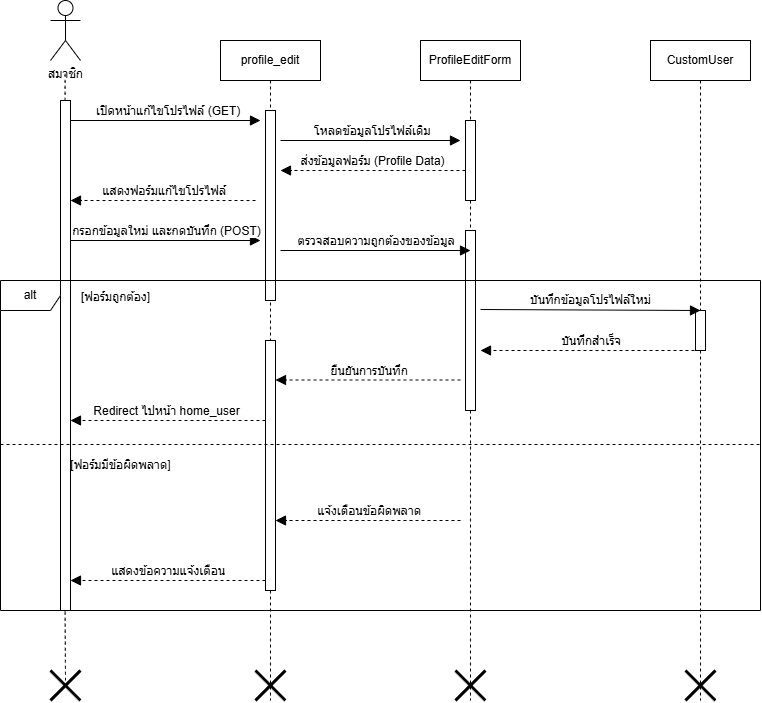

The diagram above was exported from draw.io. Its source (the exported page's mxGraphModel, read from the mxfile embedded in the PNG):
<mxGraphModel dx="2350" dy="796" grid="1" gridSize="10" guides="1" tooltips="1" connect="1" arrows="1" fold="1" page="1" pageScale="1" pageWidth="850" pageHeight="1100" math="0" shadow="0">
  <root>
    <mxCell id="0" />
    <mxCell id="1" parent="0" />
    <mxCell id="aM9ryv3xv72pqoxQDRHE-1" value="profile_edit" style="shape=umlLifeline;perimeter=lifelinePerimeter;whiteSpace=wrap;html=1;container=0;dropTarget=0;collapsible=0;recursiveResize=0;outlineConnect=0;portConstraint=eastwest;newEdgeStyle={&quot;edgeStyle&quot;:&quot;elbowEdgeStyle&quot;,&quot;elbow&quot;:&quot;vertical&quot;,&quot;curved&quot;:0,&quot;rounded&quot;:0};" parent="1" vertex="1">
      <mxGeometry x="20" y="40" width="100" height="660" as="geometry" />
    </mxCell>
    <mxCell id="aM9ryv3xv72pqoxQDRHE-2" value="" style="html=1;points=[];perimeter=orthogonalPerimeter;outlineConnect=0;targetShapes=umlLifeline;portConstraint=eastwest;newEdgeStyle={&quot;edgeStyle&quot;:&quot;elbowEdgeStyle&quot;,&quot;elbow&quot;:&quot;vertical&quot;,&quot;curved&quot;:0,&quot;rounded&quot;:0};" parent="aM9ryv3xv72pqoxQDRHE-1" vertex="1">
      <mxGeometry x="45" y="70" width="10" height="190" as="geometry" />
    </mxCell>
    <mxCell id="rlV577KqBZRNxNHCmVkw-27" value="" style="shape=umlDestroy;whiteSpace=wrap;html=1;strokeWidth=3;targetShapes=umlLifeline;" parent="aM9ryv3xv72pqoxQDRHE-1" vertex="1">
      <mxGeometry x="35" y="630" width="30" height="30" as="geometry" />
    </mxCell>
    <mxCell id="aM9ryv3xv72pqoxQDRHE-5" value="ProfileEditForm" style="shape=umlLifeline;perimeter=lifelinePerimeter;whiteSpace=wrap;html=1;container=0;dropTarget=0;collapsible=0;recursiveResize=0;outlineConnect=0;portConstraint=eastwest;newEdgeStyle={&quot;edgeStyle&quot;:&quot;elbowEdgeStyle&quot;,&quot;elbow&quot;:&quot;vertical&quot;,&quot;curved&quot;:0,&quot;rounded&quot;:0};" parent="1" vertex="1">
      <mxGeometry x="220" y="40" width="100" height="660" as="geometry" />
    </mxCell>
    <mxCell id="aM9ryv3xv72pqoxQDRHE-6" value="" style="html=1;points=[];perimeter=orthogonalPerimeter;outlineConnect=0;targetShapes=umlLifeline;portConstraint=eastwest;newEdgeStyle={&quot;edgeStyle&quot;:&quot;elbowEdgeStyle&quot;,&quot;elbow&quot;:&quot;vertical&quot;,&quot;curved&quot;:0,&quot;rounded&quot;:0};" parent="aM9ryv3xv72pqoxQDRHE-5" vertex="1">
      <mxGeometry x="45" y="80" width="10" height="80" as="geometry" />
    </mxCell>
    <mxCell id="rlV577KqBZRNxNHCmVkw-12" value="" style="html=1;points=[[0,0,0,0,5],[0,1,0,0,-5],[1,0,0,0,5],[1,1,0,0,-5]];perimeter=orthogonalPerimeter;outlineConnect=0;targetShapes=umlLifeline;portConstraint=eastwest;newEdgeStyle={&quot;curved&quot;:0,&quot;rounded&quot;:0};" parent="aM9ryv3xv72pqoxQDRHE-5" vertex="1">
      <mxGeometry x="45" y="190" width="10" height="180" as="geometry" />
    </mxCell>
    <mxCell id="rlV577KqBZRNxNHCmVkw-28" value="" style="shape=umlDestroy;whiteSpace=wrap;html=1;strokeWidth=3;targetShapes=umlLifeline;" parent="aM9ryv3xv72pqoxQDRHE-5" vertex="1">
      <mxGeometry x="35" y="630" width="30" height="30" as="geometry" />
    </mxCell>
    <mxCell id="rlV577KqBZRNxNHCmVkw-1" value="CustomUser" style="shape=umlLifeline;perimeter=lifelinePerimeter;whiteSpace=wrap;html=1;container=0;dropTarget=0;collapsible=0;recursiveResize=0;outlineConnect=0;portConstraint=eastwest;newEdgeStyle={&quot;edgeStyle&quot;:&quot;elbowEdgeStyle&quot;,&quot;elbow&quot;:&quot;vertical&quot;,&quot;curved&quot;:0,&quot;rounded&quot;:0};" parent="1" vertex="1">
      <mxGeometry x="450" y="40" width="100" height="660" as="geometry" />
    </mxCell>
    <mxCell id="rlV577KqBZRNxNHCmVkw-2" value="" style="html=1;points=[];perimeter=orthogonalPerimeter;outlineConnect=0;targetShapes=umlLifeline;portConstraint=eastwest;newEdgeStyle={&quot;edgeStyle&quot;:&quot;elbowEdgeStyle&quot;,&quot;elbow&quot;:&quot;vertical&quot;,&quot;curved&quot;:0,&quot;rounded&quot;:0};" parent="rlV577KqBZRNxNHCmVkw-1" vertex="1">
      <mxGeometry x="45" y="270" width="10" height="40" as="geometry" />
    </mxCell>
    <mxCell id="rlV577KqBZRNxNHCmVkw-29" value="" style="shape=umlDestroy;whiteSpace=wrap;html=1;strokeWidth=3;targetShapes=umlLifeline;" parent="rlV577KqBZRNxNHCmVkw-1" vertex="1">
      <mxGeometry x="35" y="630" width="30" height="30" as="geometry" />
    </mxCell>
    <mxCell id="rlV577KqBZRNxNHCmVkw-3" value="สมาชิก" style="shape=umlActor;verticalLabelPosition=bottom;verticalAlign=top;html=1;outlineConnect=0;" parent="1" vertex="1">
      <mxGeometry x="-150" width="30" height="60" as="geometry" />
    </mxCell>
    <mxCell id="rlV577KqBZRNxNHCmVkw-5" value="" style="html=1;points=[[0,0,0,0,5],[0,1,0,0,-5],[1,0,0,0,5],[1,1,0,0,-5]];perimeter=orthogonalPerimeter;outlineConnect=0;targetShapes=umlLifeline;portConstraint=eastwest;newEdgeStyle={&quot;curved&quot;:0,&quot;rounded&quot;:0};" parent="1" vertex="1">
      <mxGeometry x="-140" y="100" width="10" height="510" as="geometry" />
    </mxCell>
    <mxCell id="rlV577KqBZRNxNHCmVkw-6" value="&amp;nbsp;เปิดหน้าแก้ไขโปรไฟล์ (GET)" style="html=1;verticalAlign=bottom;endArrow=block;curved=0;rounded=0;fontSize=12;startSize=8;endSize=8;" parent="1" edge="1">
      <mxGeometry width="80" relative="1" as="geometry">
        <mxPoint x="-130" y="120" as="sourcePoint" />
        <mxPoint x="60" y="120" as="targetPoint" />
        <mxPoint as="offset" />
      </mxGeometry>
    </mxCell>
    <mxCell id="rlV577KqBZRNxNHCmVkw-7" value="&amp;nbsp;โหลดข้อมูลโปรไฟล์เดิม" style="html=1;verticalAlign=bottom;endArrow=block;curved=0;rounded=0;fontSize=12;startSize=8;endSize=8;" parent="1" edge="1">
      <mxGeometry x="0.0026" width="80" relative="1" as="geometry">
        <mxPoint x="80" y="140" as="sourcePoint" />
        <mxPoint x="260" y="140" as="targetPoint" />
        <mxPoint as="offset" />
      </mxGeometry>
    </mxCell>
    <mxCell id="rlV577KqBZRNxNHCmVkw-8" value="ส่งข้อมูลฟอร์ม (Profile Data)" style="html=1;verticalAlign=bottom;endArrow=block;curved=0;rounded=0;fontSize=12;startSize=8;endSize=8;dashed=1;" parent="1" source="aM9ryv3xv72pqoxQDRHE-6" edge="1">
      <mxGeometry x="0.0054" width="80" relative="1" as="geometry">
        <mxPoint x="189.5" y="170" as="sourcePoint" />
        <mxPoint x="80" y="170" as="targetPoint" />
        <mxPoint as="offset" />
      </mxGeometry>
    </mxCell>
    <mxCell id="rlV577KqBZRNxNHCmVkw-9" value="&amp;nbsp;แสดงฟอร์มแก้ไขโปรไฟล์" style="html=1;verticalAlign=bottom;endArrow=block;curved=0;rounded=0;fontSize=12;startSize=8;endSize=8;dashed=1;" parent="1" edge="1">
      <mxGeometry x="0.0054" width="80" relative="1" as="geometry">
        <mxPoint x="55" y="200" as="sourcePoint" />
        <mxPoint x="-130" y="200" as="targetPoint" />
        <mxPoint as="offset" />
      </mxGeometry>
    </mxCell>
    <mxCell id="rlV577KqBZRNxNHCmVkw-10" value="กรอกข้อมูลใหม่ และกดบันทึก (POST)" style="html=1;verticalAlign=bottom;endArrow=block;curved=0;rounded=0;fontSize=12;startSize=8;endSize=8;" parent="1" edge="1">
      <mxGeometry width="80" relative="1" as="geometry">
        <mxPoint x="-130" y="240" as="sourcePoint" />
        <mxPoint x="60" y="240" as="targetPoint" />
        <mxPoint as="offset" />
      </mxGeometry>
    </mxCell>
    <mxCell id="rlV577KqBZRNxNHCmVkw-11" value="&amp;nbsp;ตรวจสอบความถูกต้องของข้อมูล" style="html=1;verticalAlign=bottom;endArrow=block;curved=0;rounded=0;fontSize=12;startSize=8;endSize=8;" parent="1" edge="1">
      <mxGeometry width="80" relative="1" as="geometry">
        <mxPoint x="80" y="250" as="sourcePoint" />
        <mxPoint x="270" y="250" as="targetPoint" />
        <mxPoint as="offset" />
      </mxGeometry>
    </mxCell>
    <mxCell id="rlV577KqBZRNxNHCmVkw-13" value="alt" style="shape=umlFrame;whiteSpace=wrap;html=1;pointerEvents=0;" parent="1" vertex="1">
      <mxGeometry x="-200" y="280" width="760" height="330" as="geometry" />
    </mxCell>
    <mxCell id="rlV577KqBZRNxNHCmVkw-14" value="&lt;font style=&quot;font-size: 12px;&quot;&gt;[ฟอร์มถูกต้อง]&lt;/font&gt;" style="text;html=1;align=center;verticalAlign=middle;resizable=0;points=[];autosize=1;strokeColor=none;fillColor=none;fontSize=16;" parent="1" vertex="1">
      <mxGeometry x="-130" y="280" width="90" height="30" as="geometry" />
    </mxCell>
    <mxCell id="rlV577KqBZRNxNHCmVkw-15" value="บันทึกข้อมูลโปรไฟล์ใหม่" style="html=1;verticalAlign=bottom;endArrow=block;curved=0;rounded=0;fontSize=12;startSize=8;endSize=8;" parent="1" edge="1">
      <mxGeometry width="80" relative="1" as="geometry">
        <mxPoint x="280" y="309" as="sourcePoint" />
        <mxPoint x="500" y="310" as="targetPoint" />
        <mxPoint as="offset" />
      </mxGeometry>
    </mxCell>
    <mxCell id="rlV577KqBZRNxNHCmVkw-16" value="&amp;nbsp;บันทึกสำเร็จ" style="html=1;verticalAlign=bottom;endArrow=block;curved=0;rounded=0;fontSize=12;startSize=8;endSize=8;dashed=1;" parent="1" edge="1">
      <mxGeometry x="0.0091" width="80" relative="1" as="geometry">
        <mxPoint x="500" y="350" as="sourcePoint" />
        <mxPoint x="280" y="350" as="targetPoint" />
        <mxPoint as="offset" />
      </mxGeometry>
    </mxCell>
    <mxCell id="rlV577KqBZRNxNHCmVkw-17" value="" style="html=1;points=[[0,0,0,0,5],[0,1,0,0,-5],[1,0,0,0,5],[1,1,0,0,-5]];perimeter=orthogonalPerimeter;outlineConnect=0;targetShapes=umlLifeline;portConstraint=eastwest;newEdgeStyle={&quot;curved&quot;:0,&quot;rounded&quot;:0};" parent="1" vertex="1">
      <mxGeometry x="65" y="340" width="10" height="250" as="geometry" />
    </mxCell>
    <mxCell id="rlV577KqBZRNxNHCmVkw-18" value="&amp;nbsp;ยืนยันการบันทึก" style="html=1;verticalAlign=bottom;endArrow=block;curved=0;rounded=0;fontSize=12;startSize=8;endSize=8;dashed=1;" parent="1" edge="1">
      <mxGeometry x="0.0054" width="80" relative="1" as="geometry">
        <mxPoint x="260" y="379.5" as="sourcePoint" />
        <mxPoint x="75" y="379.5" as="targetPoint" />
        <mxPoint as="offset" />
      </mxGeometry>
    </mxCell>
    <mxCell id="rlV577KqBZRNxNHCmVkw-19" value="&amp;nbsp;Redirect ไปหน้า home_user&amp;nbsp;" style="html=1;verticalAlign=bottom;endArrow=block;curved=0;rounded=0;fontSize=12;startSize=8;endSize=8;dashed=1;" parent="1" edge="1">
      <mxGeometry x="0.0051" width="80" relative="1" as="geometry">
        <mxPoint x="65" y="420" as="sourcePoint" />
        <mxPoint x="-130" y="420" as="targetPoint" />
        <mxPoint as="offset" />
      </mxGeometry>
    </mxCell>
    <mxCell id="rlV577KqBZRNxNHCmVkw-20" value="" style="line;strokeWidth=1;fillColor=none;align=left;verticalAlign=middle;spacingTop=-1;spacingLeft=3;spacingRight=3;rotatable=0;labelPosition=right;points=[];portConstraint=eastwest;strokeColor=inherit;dashed=1;" parent="1" vertex="1">
      <mxGeometry x="-200" y="440" width="760" height="8" as="geometry" />
    </mxCell>
    <mxCell id="rlV577KqBZRNxNHCmVkw-21" value="&lt;font style=&quot;font-size: 12px;&quot;&gt;[ฟอร์มมีข้อผิดพลาด]&lt;/font&gt;" style="text;html=1;align=center;verticalAlign=middle;resizable=0;points=[];autosize=1;strokeColor=none;fillColor=none;fontSize=16;" parent="1" vertex="1">
      <mxGeometry x="-140" y="448" width="120" height="30" as="geometry" />
    </mxCell>
    <mxCell id="rlV577KqBZRNxNHCmVkw-22" value="&amp;nbsp;แจ้งเตือนข้อผิดพลาด" style="html=1;verticalAlign=bottom;endArrow=block;curved=0;rounded=0;fontSize=12;startSize=8;endSize=8;dashed=1;" parent="1" edge="1">
      <mxGeometry x="0.0054" width="80" relative="1" as="geometry">
        <mxPoint x="260" y="520" as="sourcePoint" />
        <mxPoint x="75" y="520" as="targetPoint" />
        <mxPoint as="offset" />
      </mxGeometry>
    </mxCell>
    <mxCell id="rlV577KqBZRNxNHCmVkw-23" value="&amp;nbsp;แสดงข้อความแจ้งเตือน" style="html=1;verticalAlign=bottom;endArrow=block;curved=0;rounded=0;fontSize=12;startSize=8;endSize=8;dashed=1;" parent="1" edge="1">
      <mxGeometry x="0.0051" width="80" relative="1" as="geometry">
        <mxPoint x="65" y="580" as="sourcePoint" />
        <mxPoint x="-130" y="580" as="targetPoint" />
        <mxPoint as="offset" />
      </mxGeometry>
    </mxCell>
    <mxCell id="rlV577KqBZRNxNHCmVkw-24" value="" style="endArrow=none;dashed=1;html=1;rounded=0;fontSize=12;startSize=8;endSize=8;curved=1;" parent="1" edge="1">
      <mxGeometry width="50" height="50" relative="1" as="geometry">
        <mxPoint x="-135.4" y="100" as="sourcePoint" />
        <mxPoint x="-135.4" y="70" as="targetPoint" />
      </mxGeometry>
    </mxCell>
    <mxCell id="rlV577KqBZRNxNHCmVkw-25" value="" style="endArrow=none;dashed=1;html=1;rounded=0;fontSize=12;startSize=8;endSize=8;curved=1;" parent="1" edge="1">
      <mxGeometry width="50" height="50" relative="1" as="geometry">
        <mxPoint x="-135" y="680" as="sourcePoint" />
        <mxPoint x="-135.4" y="610" as="targetPoint" />
      </mxGeometry>
    </mxCell>
    <mxCell id="rlV577KqBZRNxNHCmVkw-26" value="" style="shape=umlDestroy;whiteSpace=wrap;html=1;strokeWidth=3;targetShapes=umlLifeline;" parent="1" vertex="1">
      <mxGeometry x="-150" y="670" width="30" height="30" as="geometry" />
    </mxCell>
  </root>
</mxGraphModel>